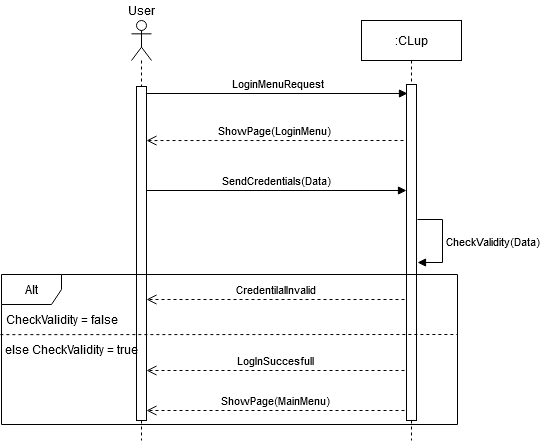

The diagram above was exported from draw.io. Its source (the exported page's mxGraphModel, read from the mxfile embedded in the PNG):
<mxGraphModel dx="1038" dy="519" grid="1" gridSize="10" guides="1" tooltips="1" connect="1" arrows="1" fold="1" page="1" pageScale="1" pageWidth="827" pageHeight="1169" math="0" shadow="0">
  <root>
    <mxCell id="0" />
    <mxCell id="1" parent="0" />
    <mxCell id="ATUDx34m2C8XMrwnarGD-1" value="" style="shape=umlLifeline;participant=umlActor;perimeter=lifelinePerimeter;whiteSpace=wrap;html=1;container=1;collapsible=0;recursiveResize=0;verticalAlign=top;spacingTop=36;outlineConnect=0;" parent="1" vertex="1">
      <mxGeometry x="264" y="30" width="20" height="420" as="geometry" />
    </mxCell>
    <mxCell id="ATUDx34m2C8XMrwnarGD-2" value=":CLup" style="shape=umlLifeline;perimeter=lifelinePerimeter;whiteSpace=wrap;html=1;container=1;collapsible=0;recursiveResize=0;outlineConnect=0;" parent="1" vertex="1">
      <mxGeometry x="494" y="30" width="100" height="420" as="geometry" />
    </mxCell>
    <mxCell id="ATUDx34m2C8XMrwnarGD-3" value="" style="html=1;points=[];perimeter=orthogonalPerimeter;" parent="ATUDx34m2C8XMrwnarGD-2" vertex="1">
      <mxGeometry x="45" y="64" width="10" height="336" as="geometry" />
    </mxCell>
    <mxCell id="ATUDx34m2C8XMrwnarGD-4" value="LoginMenuRequest" style="html=1;verticalAlign=bottom;startArrow=none;endArrow=block;startSize=8;startFill=0;" parent="1" edge="1">
      <mxGeometry relative="1" as="geometry">
        <mxPoint x="279" y="103" as="sourcePoint" />
        <mxPoint x="540" y="103" as="targetPoint" />
      </mxGeometry>
    </mxCell>
    <mxCell id="ATUDx34m2C8XMrwnarGD-5" value="" style="html=1;points=[];perimeter=orthogonalPerimeter;" parent="1" vertex="1">
      <mxGeometry x="269" y="96" width="10" height="334" as="geometry" />
    </mxCell>
    <mxCell id="ATUDx34m2C8XMrwnarGD-7" value="SendCredentials(Data)" style="html=1;verticalAlign=bottom;startArrow=none;endArrow=block;startSize=8;startFill=0;" parent="1" target="ATUDx34m2C8XMrwnarGD-3" edge="1">
      <mxGeometry relative="1" as="geometry">
        <mxPoint x="279" y="200" as="sourcePoint" />
        <mxPoint x="534" y="200" as="targetPoint" />
      </mxGeometry>
    </mxCell>
    <mxCell id="ATUDx34m2C8XMrwnarGD-8" value="ShowPage(LoginMenu)" style="html=1;verticalAlign=bottom;endArrow=open;dashed=1;endSize=8;entryX=1.1;entryY=0.918;entryDx=0;entryDy=0;entryPerimeter=0;" parent="1" edge="1">
      <mxGeometry relative="1" as="geometry">
        <mxPoint x="279" y="150.05999999999995" as="targetPoint" />
        <mxPoint x="536" y="150" as="sourcePoint" />
      </mxGeometry>
    </mxCell>
    <mxCell id="ATUDx34m2C8XMrwnarGD-12" value="CheckValidity(Data)" style="edgeStyle=orthogonalEdgeStyle;html=1;align=left;spacingLeft=2;endArrow=block;rounded=0;" parent="1" edge="1">
      <mxGeometry relative="1" as="geometry">
        <mxPoint x="550" y="229" as="sourcePoint" />
        <Array as="points">
          <mxPoint x="550" y="229" />
          <mxPoint x="575" y="229" />
          <mxPoint x="575" y="272" />
        </Array>
        <mxPoint x="550" y="272" as="targetPoint" />
      </mxGeometry>
    </mxCell>
    <mxCell id="ATUDx34m2C8XMrwnarGD-13" value="CredentilalInvalid" style="html=1;verticalAlign=bottom;endArrow=open;dashed=1;endSize=8;entryX=1.2;entryY=0.329;entryDx=0;entryDy=0;entryPerimeter=0;" parent="1" edge="1">
      <mxGeometry relative="1" as="geometry">
        <mxPoint x="279" y="308.996" as="targetPoint" />
        <mxPoint x="537" y="308.996" as="sourcePoint" />
      </mxGeometry>
    </mxCell>
    <mxCell id="ATUDx34m2C8XMrwnarGD-14" value="Alt" style="shape=umlFrame;whiteSpace=wrap;html=1;" parent="1" vertex="1">
      <mxGeometry x="134" y="284" width="456" height="150" as="geometry" />
    </mxCell>
    <mxCell id="ATUDx34m2C8XMrwnarGD-15" value="LogInSuccesfull" style="html=1;verticalAlign=bottom;endArrow=open;dashed=1;endSize=8;entryX=1.2;entryY=0.329;entryDx=0;entryDy=0;entryPerimeter=0;" parent="1" edge="1">
      <mxGeometry relative="1" as="geometry">
        <mxPoint x="279" y="379.996" as="targetPoint" />
        <mxPoint x="537" y="379.996" as="sourcePoint" />
      </mxGeometry>
    </mxCell>
    <mxCell id="ATUDx34m2C8XMrwnarGD-17" value="CheckValidity = false" style="text;html=1;align=center;verticalAlign=middle;resizable=0;points=[];autosize=1;" parent="1" vertex="1">
      <mxGeometry x="134" y="319" width="120" height="20" as="geometry" />
    </mxCell>
    <mxCell id="ATUDx34m2C8XMrwnarGD-18" value="" style="html=1;verticalAlign=bottom;startArrow=none;endArrow=none;startSize=8;startFill=0;endFill=0;exitX=-0.002;exitY=0.281;exitDx=0;exitDy=0;exitPerimeter=0;dashed=1;" parent="1" edge="1">
      <mxGeometry relative="1" as="geometry">
        <mxPoint x="132.8599999999999" y="344.1500000000001" as="sourcePoint" />
        <mxPoint x="590" y="344" as="targetPoint" />
      </mxGeometry>
    </mxCell>
    <mxCell id="ATUDx34m2C8XMrwnarGD-19" value="else CheckValidity = true" style="text;html=1;align=center;verticalAlign=middle;resizable=0;points=[];autosize=1;" parent="1" vertex="1">
      <mxGeometry x="134" y="349" width="140" height="20" as="geometry" />
    </mxCell>
    <mxCell id="ATUDx34m2C8XMrwnarGD-20" value="User" style="text;html=1;align=center;verticalAlign=middle;resizable=0;points=[];autosize=1;" parent="1" vertex="1">
      <mxGeometry x="254" y="10" width="40" height="20" as="geometry" />
    </mxCell>
    <mxCell id="ATUDx34m2C8XMrwnarGD-21" value="ShowPage(MainMenu)" style="html=1;verticalAlign=bottom;endArrow=open;dashed=1;endSize=8;entryX=1.2;entryY=0.329;entryDx=0;entryDy=0;entryPerimeter=0;" parent="1" edge="1">
      <mxGeometry relative="1" as="geometry">
        <mxPoint x="279" y="419.996" as="targetPoint" />
        <mxPoint x="537" y="419.996" as="sourcePoint" />
      </mxGeometry>
    </mxCell>
  </root>
</mxGraphModel>